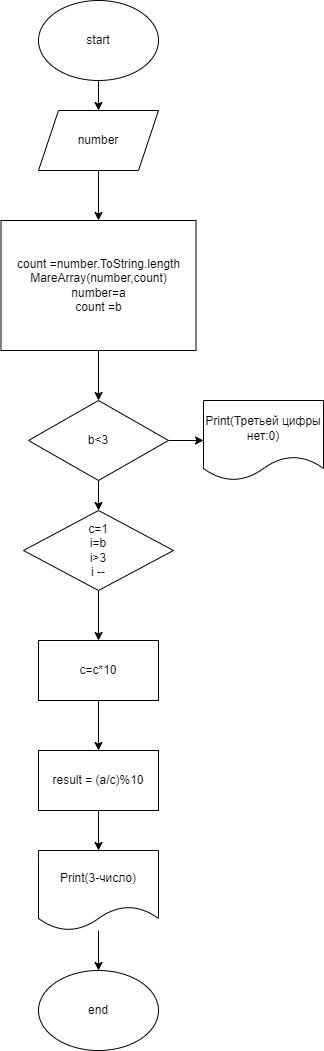

The diagram above was exported from draw.io. Its source (the exported page's mxGraphModel, read from the mxfile embedded in the PNG):
<mxGraphModel dx="640" dy="401" grid="1" gridSize="10" guides="1" tooltips="1" connect="1" arrows="1" fold="1" page="1" pageScale="1" pageWidth="850" pageHeight="1100" math="0" shadow="0">
  <root>
    <mxCell id="0" />
    <mxCell id="1" parent="0" />
    <mxCell id="5" value="" style="edgeStyle=none;html=1;" parent="1" source="2" target="3" edge="1">
      <mxGeometry relative="1" as="geometry" />
    </mxCell>
    <mxCell id="2" value="start" style="ellipse;whiteSpace=wrap;html=1;" parent="1" vertex="1">
      <mxGeometry x="260" y="10" width="120" height="80" as="geometry" />
    </mxCell>
    <mxCell id="29" value="" style="edgeStyle=none;html=1;" edge="1" parent="1" source="3" target="7">
      <mxGeometry relative="1" as="geometry" />
    </mxCell>
    <mxCell id="3" value="number" style="shape=parallelogram;perimeter=parallelogramPerimeter;whiteSpace=wrap;html=1;fixedSize=1;" parent="1" vertex="1">
      <mxGeometry x="260" y="120" width="120" height="60" as="geometry" />
    </mxCell>
    <mxCell id="12" value="" style="edgeStyle=none;html=1;" parent="1" source="7" target="10" edge="1">
      <mxGeometry relative="1" as="geometry" />
    </mxCell>
    <mxCell id="7" value="count =number.ToString.length MareArray(number,count)&lt;br&gt;number=a&lt;br&gt;count =b" style="rounded=0;whiteSpace=wrap;html=1;" parent="1" vertex="1">
      <mxGeometry x="222.5" y="230" width="195" height="130" as="geometry" />
    </mxCell>
    <mxCell id="13" value="" style="edgeStyle=none;html=1;" parent="1" source="10" target="11" edge="1">
      <mxGeometry relative="1" as="geometry" />
    </mxCell>
    <mxCell id="20" value="" style="edgeStyle=none;html=1;" parent="1" source="10" edge="1">
      <mxGeometry relative="1" as="geometry">
        <mxPoint x="320" y="520" as="targetPoint" />
      </mxGeometry>
    </mxCell>
    <mxCell id="10" value="b&amp;lt;3" style="rhombus;whiteSpace=wrap;html=1;" parent="1" vertex="1">
      <mxGeometry x="250" y="410" width="140" height="80" as="geometry" />
    </mxCell>
    <mxCell id="11" value="Print(Третьей цифры нет:0)" style="shape=document;whiteSpace=wrap;html=1;boundedLbl=1;" parent="1" vertex="1">
      <mxGeometry x="425" y="410" width="120" height="80" as="geometry" />
    </mxCell>
    <mxCell id="22" value="" style="edgeStyle=none;html=1;" parent="1" target="16" edge="1">
      <mxGeometry relative="1" as="geometry">
        <mxPoint x="320" y="690" as="sourcePoint" />
      </mxGeometry>
    </mxCell>
    <mxCell id="23" value="" style="edgeStyle=none;html=1;" parent="1" source="16" target="17" edge="1">
      <mxGeometry relative="1" as="geometry" />
    </mxCell>
    <mxCell id="16" value="c=c*10" style="rounded=0;whiteSpace=wrap;html=1;" parent="1" vertex="1">
      <mxGeometry x="260" y="650" width="120" height="60" as="geometry" />
    </mxCell>
    <mxCell id="24" value="" style="edgeStyle=none;html=1;" parent="1" source="17" target="18" edge="1">
      <mxGeometry relative="1" as="geometry" />
    </mxCell>
    <mxCell id="17" value="result = (a/c)%10" style="rounded=0;whiteSpace=wrap;html=1;" parent="1" vertex="1">
      <mxGeometry x="260" y="760" width="120" height="60" as="geometry" />
    </mxCell>
    <mxCell id="25" value="" style="edgeStyle=none;html=1;" parent="1" source="18" target="19" edge="1">
      <mxGeometry relative="1" as="geometry" />
    </mxCell>
    <mxCell id="18" value="Print(3-число)" style="shape=document;whiteSpace=wrap;html=1;boundedLbl=1;" parent="1" vertex="1">
      <mxGeometry x="260" y="860" width="120" height="80" as="geometry" />
    </mxCell>
    <mxCell id="19" value="end" style="ellipse;whiteSpace=wrap;html=1;" parent="1" vertex="1">
      <mxGeometry x="260" y="980" width="120" height="80" as="geometry" />
    </mxCell>
    <mxCell id="28" value="" style="edgeStyle=none;html=1;" parent="1" source="27" target="16" edge="1">
      <mxGeometry relative="1" as="geometry" />
    </mxCell>
    <mxCell id="27" value="c=1&lt;br&gt;i=b&lt;br&gt;i&amp;gt;3&lt;br&gt;i --" style="rhombus;whiteSpace=wrap;html=1;" parent="1" vertex="1">
      <mxGeometry x="245" y="520" width="150" height="80" as="geometry" />
    </mxCell>
  </root>
</mxGraphModel>